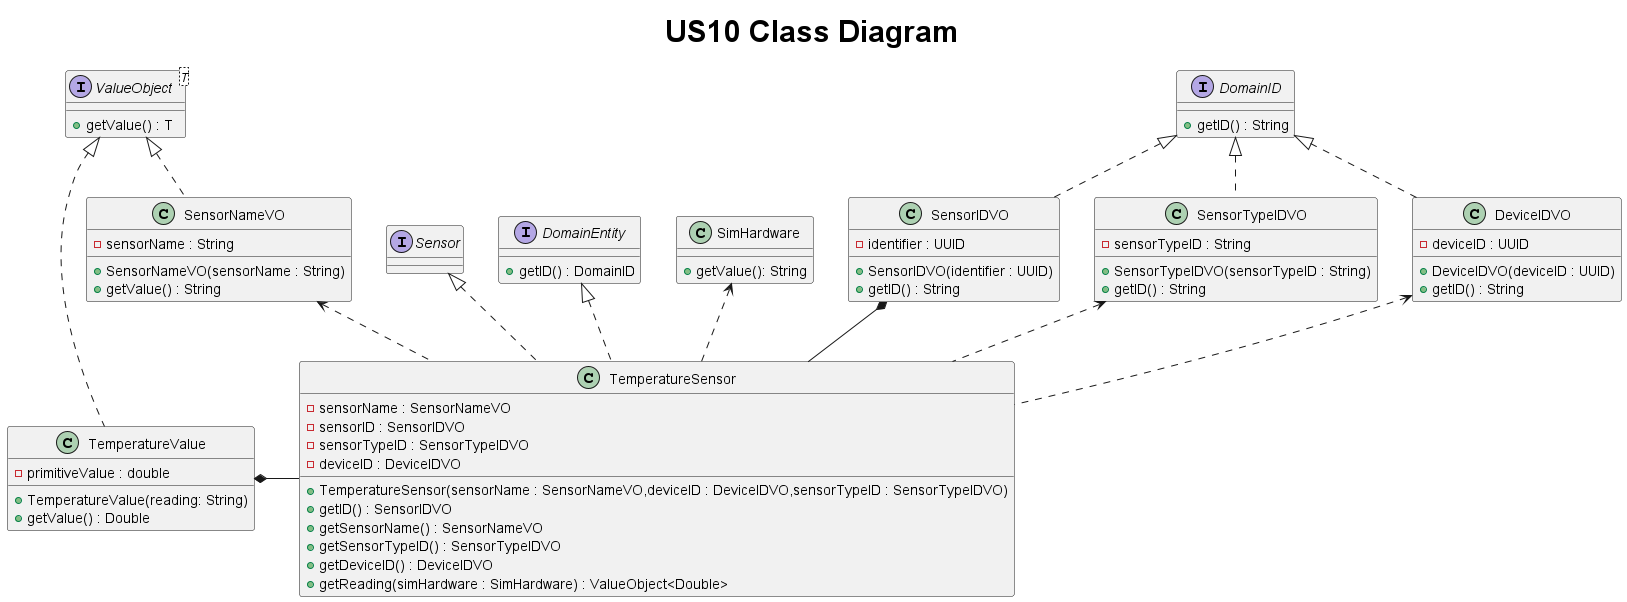

The diagram above was rendered by PlantUML. Its source (embedded in the PNG):
@startuml
title <size: 30> US10 Class Diagram

interface Sensor {

}

interface DomainEntity{
    + getID() : DomainID
}

interface DomainID{
    + getID() : String
}

interface ValueObject<T> {
    + getValue() : T
}

class TemperatureSensor{
    - sensorName : SensorNameVO
    - sensorID : SensorIDVO
    - sensorTypeID : SensorTypeIDVO
    - deviceID : DeviceIDVO

    + TemperatureSensor(sensorName : SensorNameVO,deviceID : DeviceIDVO,sensorTypeID : SensorTypeIDVO)
    + getID() : SensorIDVO
    + getSensorName() : SensorNameVO
    + getSensorTypeID() : SensorTypeIDVO
    + getDeviceID() : DeviceIDVO
    + getReading(simHardware : SimHardware) : ValueObject<Double>
}

class TemperatureValue{
    - primitiveValue : double

    + TemperatureValue(reading: String)
    + getValue() : Double
}

class SimHardware{
    + getValue(): String
}

class SensorNameVO{
    - sensorName : String
    + SensorNameVO(sensorName : String)
    + getValue() : String
}

class SensorIDVO{
    - identifier : UUID
    + SensorIDVO(identifier : UUID)
    + getID() : String
}


class SensorTypeIDVO{
    - sensorTypeID : String
    + SensorTypeIDVO(sensorTypeID : String)
    + getID() : String
}

class DeviceIDVO{
    - deviceID : UUID
    + DeviceIDVO(deviceID : UUID)
    + getID() : String
}


DomainEntity <|.. TemperatureSensor
Sensor <|.. TemperatureSensor
SimHardware <.. TemperatureSensor

SensorNameVO <.. TemperatureSensor
SensorIDVO *-- TemperatureSensor
TemperatureValue *--right TemperatureSensor
SensorTypeIDVO <.. TemperatureSensor
DeviceIDVO <.. TemperatureSensor

ValueObject <|.. SensorNameVO
DomainID  <|.. SensorIDVO
DomainID  <|.. SensorTypeIDVO
DomainID  <|.. DeviceIDVO

ValueObject <|.. TemperatureValue

@enduml